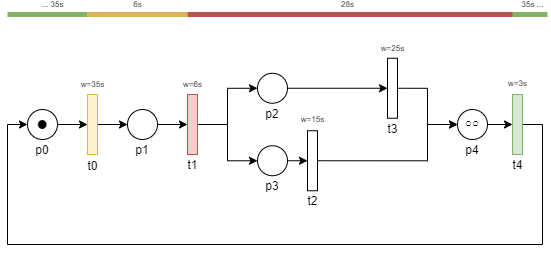

The diagram above was exported from draw.io. Its source (the exported page's mxGraphModel, read from the mxfile embedded in the PNG):
<mxGraphModel dx="478" dy="381" grid="1" gridSize="10" guides="1" tooltips="1" connect="1" arrows="1" fold="1" page="1" pageScale="1" pageWidth="1100" pageHeight="850" background="#FFFFFF" math="0" shadow="0">
  <root>
    <mxCell id="0" />
    <mxCell id="1" parent="0" />
    <mxCell id="15" style="edgeStyle=orthogonalEdgeStyle;orthogonalLoop=1;jettySize=auto;html=1;exitX=1;exitY=0.5;exitDx=0;exitDy=0;entryX=0;entryY=0.5;entryDx=0;entryDy=0;fontSize=36;rounded=0;" parent="1" source="2" target="3" edge="1">
      <mxGeometry relative="1" as="geometry" />
    </mxCell>
    <mxCell id="2" value="&lt;div style=&quot;font-size: 36px;&quot;&gt;•&lt;br style=&quot;font-size: 36px;&quot;&gt;&lt;/div&gt;" style="ellipse;whiteSpace=wrap;html=1;fontSize=36;" parent="1" vertex="1">
      <mxGeometry x="90" y="205" width="30" height="30" as="geometry" />
    </mxCell>
    <mxCell id="14" style="edgeStyle=orthogonalEdgeStyle;orthogonalLoop=1;jettySize=auto;html=1;exitX=1;exitY=0.5;exitDx=0;exitDy=0;entryX=0;entryY=0.5;entryDx=0;entryDy=0;fontSize=36;rounded=0;" parent="1" source="3" target="11" edge="1">
      <mxGeometry relative="1" as="geometry" />
    </mxCell>
    <mxCell id="3" value="" style="whiteSpace=wrap;html=1;fillColor=#fff2cc;strokeColor=#d6b656;" parent="1" vertex="1">
      <mxGeometry x="150" y="190" width="10" height="60" as="geometry" />
    </mxCell>
    <mxCell id="19" style="edgeStyle=orthogonalEdgeStyle;orthogonalLoop=1;jettySize=auto;html=1;exitX=1;exitY=0.5;exitDx=0;exitDy=0;entryX=0;entryY=0.5;entryDx=0;entryDy=0;fontSize=36;rounded=0;" parent="1" source="11" target="17" edge="1">
      <mxGeometry relative="1" as="geometry" />
    </mxCell>
    <mxCell id="11" value="" style="ellipse;whiteSpace=wrap;html=1;fontSize=36;" parent="1" vertex="1">
      <mxGeometry x="190" y="205" width="30" height="30" as="geometry" />
    </mxCell>
    <mxCell id="16" style="edgeStyle=orthogonalEdgeStyle;orthogonalLoop=1;jettySize=auto;html=1;exitX=1;exitY=0.5;exitDx=0;exitDy=0;entryX=0;entryY=0.5;entryDx=0;entryDy=0;fontSize=36;rounded=0;" parent="1" source="17" target="18" edge="1">
      <mxGeometry relative="1" as="geometry">
        <Array as="points">
          <mxPoint x="290" y="220" />
          <mxPoint x="290" y="184" />
        </Array>
      </mxGeometry>
    </mxCell>
    <mxCell id="34" style="edgeStyle=orthogonalEdgeStyle;orthogonalLoop=1;jettySize=auto;html=1;exitX=1;exitY=0.5;exitDx=0;exitDy=0;entryX=0;entryY=0.5;entryDx=0;entryDy=0;rounded=0;" parent="1" source="17" target="32" edge="1">
      <mxGeometry relative="1" as="geometry" />
    </mxCell>
    <mxCell id="17" value="" style="whiteSpace=wrap;html=1;fillColor=#f8cecc;strokeColor=#b85450;" parent="1" vertex="1">
      <mxGeometry x="250" y="190" width="10" height="60" as="geometry" />
    </mxCell>
    <mxCell id="43" style="edgeStyle=orthogonalEdgeStyle;orthogonalLoop=1;jettySize=auto;html=1;exitX=1;exitY=0.5;exitDx=0;exitDy=0;entryX=0;entryY=0.5;entryDx=0;entryDy=0;rounded=0;" parent="1" source="18" target="35" edge="1">
      <mxGeometry relative="1" as="geometry" />
    </mxCell>
    <mxCell id="18" value="" style="ellipse;whiteSpace=wrap;html=1;fontSize=36;" parent="1" vertex="1">
      <mxGeometry x="320" y="168.75" width="30" height="30" as="geometry" />
    </mxCell>
    <mxCell id="44" style="edgeStyle=orthogonalEdgeStyle;orthogonalLoop=1;jettySize=auto;html=1;exitX=1;exitY=0.5;exitDx=0;exitDy=0;entryX=0;entryY=0.5;entryDx=0;entryDy=0;rounded=0;" parent="1" source="32" target="42" edge="1">
      <mxGeometry relative="1" as="geometry" />
    </mxCell>
    <mxCell id="32" value="" style="ellipse;whiteSpace=wrap;html=1;fontSize=36;" parent="1" vertex="1">
      <mxGeometry x="320" y="241.25" width="30" height="30" as="geometry" />
    </mxCell>
    <mxCell id="46" style="edgeStyle=orthogonalEdgeStyle;orthogonalLoop=1;jettySize=auto;html=1;exitX=1;exitY=0.5;exitDx=0;exitDy=0;rounded=0;" parent="1" source="35" target="45" edge="1">
      <mxGeometry relative="1" as="geometry" />
    </mxCell>
    <mxCell id="35" value="" style="whiteSpace=wrap;html=1;" parent="1" vertex="1">
      <mxGeometry x="450" y="153.75" width="10" height="60" as="geometry" />
    </mxCell>
    <mxCell id="47" style="edgeStyle=orthogonalEdgeStyle;orthogonalLoop=1;jettySize=auto;html=1;exitX=1;exitY=0.5;exitDx=0;exitDy=0;rounded=0;" parent="1" source="42" target="45" edge="1">
      <mxGeometry relative="1" as="geometry">
        <Array as="points">
          <mxPoint x="490" y="256" />
          <mxPoint x="490" y="220" />
        </Array>
      </mxGeometry>
    </mxCell>
    <mxCell id="42" value="" style="whiteSpace=wrap;html=1;" parent="1" vertex="1">
      <mxGeometry x="370" y="226.25" width="10" height="60" as="geometry" />
    </mxCell>
    <mxCell id="86" style="edgeStyle=orthogonalEdgeStyle;rounded=0;orthogonalLoop=1;jettySize=auto;html=1;exitX=1;exitY=0.5;exitDx=0;exitDy=0;entryX=0;entryY=0.5;entryDx=0;entryDy=0;fontSize=12;" edge="1" parent="1" source="45" target="83">
      <mxGeometry relative="1" as="geometry" />
    </mxCell>
    <mxCell id="45" value="○○" style="ellipse;whiteSpace=wrap;html=1;verticalAlign=top;" parent="1" vertex="1">
      <mxGeometry x="520" y="205" width="30" height="30" as="geometry" />
    </mxCell>
    <mxCell id="55" value="p0" style="text;html=1;strokeColor=none;fillColor=none;align=center;verticalAlign=middle;whiteSpace=wrap;rounded=0;fontSize=12;" parent="1" vertex="1">
      <mxGeometry x="95" y="235" width="20" height="20" as="geometry" />
    </mxCell>
    <mxCell id="56" value="t2" style="text;html=1;align=center;verticalAlign=middle;resizable=0;points=[];autosize=1;fontSize=12;" parent="1" vertex="1">
      <mxGeometry x="360" y="286.25" width="30" height="20" as="geometry" />
    </mxCell>
    <mxCell id="65" value="t0" style="text;html=1;align=center;verticalAlign=middle;resizable=0;points=[];autosize=1;fontSize=12;" vertex="1" parent="1">
      <mxGeometry x="140" y="251.25" width="30" height="20" as="geometry" />
    </mxCell>
    <mxCell id="66" value="p1" style="text;html=1;strokeColor=none;fillColor=none;align=center;verticalAlign=middle;whiteSpace=wrap;rounded=0;fontSize=12;" vertex="1" parent="1">
      <mxGeometry x="195" y="235" width="20" height="20" as="geometry" />
    </mxCell>
    <mxCell id="67" value="p2" style="text;html=1;strokeColor=none;fillColor=none;align=center;verticalAlign=middle;whiteSpace=wrap;rounded=0;fontSize=12;" vertex="1" parent="1">
      <mxGeometry x="325" y="199" width="20" height="20" as="geometry" />
    </mxCell>
    <mxCell id="68" value="p3" style="text;html=1;strokeColor=none;fillColor=none;align=center;verticalAlign=middle;whiteSpace=wrap;rounded=0;fontSize=12;" vertex="1" parent="1">
      <mxGeometry x="325" y="271" width="20" height="20" as="geometry" />
    </mxCell>
    <mxCell id="69" value="p4" style="text;html=1;strokeColor=none;fillColor=none;align=center;verticalAlign=middle;whiteSpace=wrap;rounded=0;fontSize=12;" vertex="1" parent="1">
      <mxGeometry x="525" y="235" width="20" height="20" as="geometry" />
    </mxCell>
    <mxCell id="70" value="t1" style="text;html=1;align=center;verticalAlign=middle;resizable=0;points=[];autosize=1;fontSize=12;" vertex="1" parent="1">
      <mxGeometry x="240" y="250" width="30" height="20" as="geometry" />
    </mxCell>
    <mxCell id="71" value="t3" style="text;html=1;align=center;verticalAlign=middle;resizable=0;points=[];autosize=1;fontSize=12;" vertex="1" parent="1">
      <mxGeometry x="440" y="213.75" width="30" height="20" as="geometry" />
    </mxCell>
    <mxCell id="87" style="edgeStyle=orthogonalEdgeStyle;rounded=0;orthogonalLoop=1;jettySize=auto;html=1;exitX=1;exitY=0.5;exitDx=0;exitDy=0;entryX=0;entryY=0.5;entryDx=0;entryDy=0;fontSize=12;" edge="1" parent="1" source="83" target="2">
      <mxGeometry relative="1" as="geometry">
        <Array as="points">
          <mxPoint x="605" y="220" />
          <mxPoint x="605" y="340" />
          <mxPoint x="70" y="340" />
          <mxPoint x="70" y="220" />
        </Array>
      </mxGeometry>
    </mxCell>
    <mxCell id="83" value="" style="whiteSpace=wrap;html=1;strokeColor=#82b366;fontSize=12;fillColor=#d5e8d4;" vertex="1" parent="1">
      <mxGeometry x="575" y="190" width="10" height="60" as="geometry" />
    </mxCell>
    <mxCell id="84" value="t4" style="text;html=1;align=center;verticalAlign=middle;resizable=0;points=[];autosize=1;fontSize=12;" vertex="1" parent="1">
      <mxGeometry x="565" y="250" width="30" height="20" as="geometry" />
    </mxCell>
    <mxCell id="88" value="w=35s" style="text;html=1;align=center;verticalAlign=middle;resizable=0;points=[];autosize=1;fontSize=8;" vertex="1" parent="1">
      <mxGeometry x="135" y="170" width="40" height="20" as="geometry" />
    </mxCell>
    <mxCell id="90" value="w=6s" style="text;html=1;align=center;verticalAlign=middle;resizable=0;points=[];autosize=1;fontSize=8;fillColor=none;gradientColor=none;" vertex="1" parent="1">
      <mxGeometry x="240" y="170" width="30" height="20" as="geometry" />
    </mxCell>
    <mxCell id="91" value="w=3s" style="text;html=1;align=center;verticalAlign=middle;resizable=0;points=[];autosize=1;fontSize=8;fillColor=none;gradientColor=none;" vertex="1" parent="1">
      <mxGeometry x="565" y="169" width="30" height="20" as="geometry" />
    </mxCell>
    <mxCell id="93" value="" style="endArrow=none;html=1;fontSize=8;strokeWidth=5;fillColor=#fff2cc;strokeColor=#d6b656;" edge="1" parent="1">
      <mxGeometry width="50" height="50" relative="1" as="geometry">
        <mxPoint x="150" y="110" as="sourcePoint" />
        <mxPoint x="250" y="110" as="targetPoint" />
      </mxGeometry>
    </mxCell>
    <mxCell id="94" value="6s" style="edgeLabel;html=1;align=center;verticalAlign=middle;resizable=0;points=[];fontSize=8;" vertex="1" connectable="0" parent="93">
      <mxGeometry x="-0.1259" y="2" relative="1" as="geometry">
        <mxPoint x="5.48" y="-8" as="offset" />
      </mxGeometry>
    </mxCell>
    <mxCell id="95" value="" style="endArrow=none;html=1;fontSize=8;strokeWidth=5;fillColor=#f8cecc;strokeColor=#b85450;" edge="1" parent="1">
      <mxGeometry width="50" height="50" relative="1" as="geometry">
        <mxPoint x="250" y="110" as="sourcePoint" />
        <mxPoint x="580" y="110" as="targetPoint" />
      </mxGeometry>
    </mxCell>
    <mxCell id="103" value="28s" style="edgeLabel;html=1;align=center;verticalAlign=middle;resizable=0;points=[];fontSize=8;" vertex="1" connectable="0" parent="95">
      <mxGeometry x="-0.1786" y="2" relative="1" as="geometry">
        <mxPoint x="24.29" y="-8" as="offset" />
      </mxGeometry>
    </mxCell>
    <mxCell id="97" value="" style="endArrow=none;html=1;fontSize=8;strokeWidth=5;fillColor=#d5e8d4;strokeColor=#82b366;" edge="1" parent="1">
      <mxGeometry width="50" height="50" relative="1" as="geometry">
        <mxPoint x="575" y="110" as="sourcePoint" />
        <mxPoint x="610" y="110" as="targetPoint" />
      </mxGeometry>
    </mxCell>
    <mxCell id="98" value="35s ..." style="edgeLabel;html=1;align=center;verticalAlign=middle;resizable=0;points=[];fontSize=8;" vertex="1" connectable="0" parent="97">
      <mxGeometry x="0.4177" y="-2" relative="1" as="geometry">
        <mxPoint x="-4.76" y="-12" as="offset" />
      </mxGeometry>
    </mxCell>
    <mxCell id="99" value="" style="endArrow=none;html=1;fontSize=8;strokeWidth=5;fillColor=#d5e8d4;strokeColor=#82b366;" edge="1" parent="1">
      <mxGeometry width="50" height="50" relative="1" as="geometry">
        <mxPoint x="70" y="110" as="sourcePoint" />
        <mxPoint x="150" y="110" as="targetPoint" />
      </mxGeometry>
    </mxCell>
    <mxCell id="100" value="... 35s" style="edgeLabel;html=1;align=center;verticalAlign=middle;resizable=0;points=[];fontSize=8;" vertex="1" connectable="0" parent="99">
      <mxGeometry x="0.1976" y="-2" relative="1" as="geometry">
        <mxPoint x="-3.1" y="-12" as="offset" />
      </mxGeometry>
    </mxCell>
    <mxCell id="101" value="w=25s" style="text;html=1;align=center;verticalAlign=middle;resizable=0;points=[];autosize=1;fontSize=8;fillColor=none;gradientColor=none;" vertex="1" parent="1">
      <mxGeometry x="435" y="134" width="40" height="20" as="geometry" />
    </mxCell>
    <mxCell id="102" value="w=15s" style="text;html=1;align=center;verticalAlign=middle;resizable=0;points=[];autosize=1;fontSize=8;fillColor=none;gradientColor=none;" vertex="1" parent="1">
      <mxGeometry x="355" y="205" width="40" height="20" as="geometry" />
    </mxCell>
  </root>
</mxGraphModel>